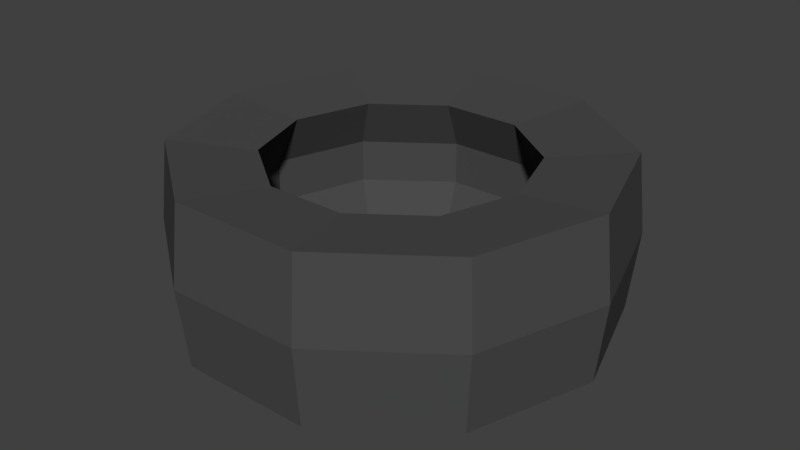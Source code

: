 # Source: Tyre.blend  (saved by Blender 2.79.0; exported with 4.5.12 LTS)
import bpy
from mathutils import Matrix  # noqa: F401  (used for matrix-valued properties, if any)

bpy.ops.wm.read_factory_settings(use_empty=True)
scene = bpy.context.scene
scene.name = 'Scene'

# ---- collections
col_collection_1 = bpy.data.collections.new('Collection 1'); scene.collection.children.link(col_collection_1)

# ---- materials (node trees are filled in below, after node groups)
mat_tyrerubber = bpy.data.materials.new('TyreRubber')
mat_tyrerubber.alpha_threshold = 0.0
mat_tyrerubber.use_transparent_shadow = False
mat_tyrerubber.diffuse_color = (0.06998, 0.06998, 0.06998, 1.0)
mat_tyrerubber.roughness = 0.5

# ---- material node trees

# ---- world
world_world = bpy.data.worlds.new('World'); scene.world = world_world
world_world.color = (0.05088, 0.05088, 0.05088)
world_world.use_sun_shadow = False
world_world.sun_shadow_jitter_overblur = 0.0
world_world.cycles.sampling_method = 'MANUAL'

# ---- meshes
me_torus = bpy.data.meshes.new('Torus')
me_torus.from_pydata([(1.111, 5.738e-09, 0.2416), (1.067, 9.993e-09, 0.6396), (0.6433, -1.223e-08, 0.6009), (0.6433, -1.223e-08, -0.1252), (1.067, 9.993e-09, -0.1564), (0.8986, 0.6529, 0.2416), (0.8633, 0.6272, 0.6396), (0.5204, 0.3781, 0.6009), (0.5204, 0.3781, -0.1252), (0.8633, 0.6272, -0.1564), (0.3432, 1.056, 0.2416), (0.3298, 1.015, 0.6396), (0.1988, 0.6118, 0.6009), (0.1988, 0.6118, -0.1252), (0.3298, 1.015, -0.1564), (-0.3432, 1.056, 0.2416), (-0.3298, 1.015, 0.6396), (-0.1988, 0.6118, 0.6009), (-0.1988, 0.6118, -0.1252), (-0.3298, 1.015, -0.1564), (-0.8986, 0.6529, 0.2416), (-0.8633, 0.6272, 0.6396), (-0.5204, 0.3781, 0.6009), (-0.5204, 0.3781, -0.1252), (-0.8633, 0.6272, -0.1564), (-1.111, 1.028e-07, 0.2416), (-1.067, 1.033e-07, 0.6396), (-0.6433, 4.401e-08, 0.6009), (-0.6433, 4.401e-08, -0.1252), (-1.067, 1.033e-07, -0.1564), (-0.8986, -0.6529, 0.2416), (-0.8633, -0.6272, 0.6396), (-0.5204, -0.3781, 0.6009), (-0.5204, -0.3781, -0.1252), (-0.8633, -0.6272, -0.1564), (-0.3432, -1.056, 0.2416), (-0.3298, -1.015, 0.6396), (-0.1988, -0.6118, 0.6009), (-0.1988, -0.6118, -0.1252), (-0.3298, -1.015, -0.1564), (0.3432, -1.056, 0.2416), (0.3298, -1.015, 0.6396), (0.1988, -0.6118, 0.6009), (0.1988, -0.6118, -0.1252), (0.3298, -1.015, -0.1564), (0.8986, -0.6529, 0.2416), (0.8633, -0.6272, 0.6396), (0.5204, -0.3781, 0.6009), (0.5204, -0.3781, -0.1252), (0.8633, -0.6272, -0.1564), (-0.2437, -0.75, 0.1213), (0.2437, -0.75, 0.1213), (-0.638, 0.4635, 0.3384), (-0.638, 0.4635, 0.1213), (0.2437, 0.75, 0.3384), (-0.2437, 0.75, 0.3384), (0.7886, -6.142e-09, 0.3384), (0.7886, -6.142e-09, 0.1213), (0.2437, -0.75, 0.3384), (0.638, -0.4635, 0.1213), (-0.2437, -0.75, 0.3384), (-0.638, -0.4635, 0.3384), (-0.638, -0.4635, 0.1213), (0.2437, 0.75, 0.1213), (-0.7886, 6.28e-08, 0.3384), (-0.7886, 6.28e-08, 0.1213), (0.638, 0.4635, 0.3384), (0.638, -0.4635, 0.3384), (-0.2437, 0.75, 0.1213), (0.638, 0.4635, 0.1213)], [], [(0, 5, 6, 1), (1, 6, 7, 2), (8, 3, 57, 69), (3, 8, 9, 4), (4, 9, 5, 0), (5, 10, 11, 6), (6, 11, 12, 7), (2, 7, 66, 56), (8, 13, 14, 9), (9, 14, 10, 5), (10, 15, 16, 11), (11, 16, 17, 12), (37, 42, 58, 60), (13, 18, 19, 14), (14, 19, 15, 10), (15, 20, 21, 16), (16, 21, 22, 17), (17, 22, 52, 55), (18, 23, 24, 19), (19, 24, 20, 15), (20, 25, 26, 21), (21, 26, 27, 22), (27, 32, 61, 64), (23, 28, 29, 24), (24, 29, 25, 20), (25, 30, 31, 26), (26, 31, 32, 27), (18, 13, 63, 68), (28, 33, 34, 29), (29, 34, 30, 25), (30, 35, 36, 31), (31, 36, 37, 32), (33, 28, 65, 62), (33, 38, 39, 34), (34, 39, 35, 30), (35, 40, 41, 36), (36, 41, 42, 37), (22, 27, 64, 52), (38, 43, 44, 39), (39, 44, 40, 35), (40, 45, 46, 41), (41, 46, 47, 42), (38, 33, 62, 50), (43, 48, 49, 44), (44, 49, 45, 40), (45, 0, 1, 46), (46, 1, 2, 47), (42, 47, 67, 58), (48, 3, 4, 49), (49, 4, 0, 45), (56, 66, 69, 57), (66, 54, 63, 69), (54, 55, 68, 63), (55, 52, 53, 68), (52, 64, 65, 53), (64, 61, 62, 65), (61, 60, 50, 62), (60, 58, 51, 50), (58, 67, 59, 51), (67, 56, 57, 59), (48, 43, 51, 59), (13, 8, 69, 63), (43, 38, 50, 51), (7, 12, 54, 66), (32, 37, 60, 61), (47, 2, 56, 67), (3, 48, 59, 57), (12, 17, 55, 54), (28, 23, 53, 65), (23, 18, 68, 53)])
_uv = me_torus.uv_layers.new(name='UVMap')
_uv.uv.foreach_set('vector', [0.0, 0.0, 1.0, 0.0, 1.0, 1.0, 0.0, 1.0, 0.0, 0.0, 1.0, 0.0, 1.0, 1.0, 0.0, 1.0, 0.0, 0.0, 1.0, 0.0, 1.0, 1.0, 0.0, 1.0, 0.0, 0.0, 1.0, 0.0, 1.0, 1.0, 0.0, 1.0, 0.0, 0.0, 1.0, 0.0, 1.0, 1.0, 0.0, 1.0, 0.0, 0.0, 1.0, 0.0, 1.0, 1.0, 0.0, 1.0, 0.0, 0.0, 1.0, 0.0, 1.0, 1.0, 0.0, 1.0, 0.0, 0.0, 1.0, 0.0, 1.0, 1.0, 0.0, 1.0, 0.0, 0.0, 1.0, 0.0, 1.0, 1.0, 0.0, 1.0, 0.0, 0.0, 1.0, 0.0, 1.0, 1.0, 0.0, 1.0, 0.0, 0.0, 1.0, 0.0, 1.0, 1.0, 0.0, 1.0, 0.0, 0.0, 1.0, 0.0, 1.0, 1.0, 0.0, 1.0, 0.0, 0.0, 1.0, 0.0, 1.0, 1.0, 0.0, 1.0, 0.0, 0.0, 1.0, 0.0, 1.0, 1.0, 0.0, 1.0, 0.0, 0.0, 1.0, 0.0, 1.0, 1.0, 0.0, 1.0, 0.0, 0.0, 1.0, 0.0, 1.0, 1.0, 0.0, 1.0, 0.0, 0.0, 1.0, 0.0, 1.0, 1.0, 0.0, 1.0, 0.0, 0.0, 1.0, 0.0, 1.0, 1.0, 0.0, 1.0, 0.0, 0.0, 1.0, 0.0, 1.0, 1.0, 0.0, 1.0, 0.0, 0.0, 1.0, 0.0, 1.0, 1.0, 0.0, 1.0, 0.0, 0.0, 1.0, 0.0, 1.0, 1.0, 0.0, 1.0, 0.0, 0.0, 1.0, 0.0, 1.0, 1.0, 0.0, 1.0, 0.0, 0.0, 1.0, 0.0, 1.0, 1.0, 0.0, 1.0, 0.0, 0.0, 1.0, 0.0, 1.0, 1.0, 0.0, 1.0, 0.0, 0.0, 1.0, 0.0, 1.0, 1.0, 0.0, 1.0, 0.0, 0.0, 1.0, 0.0, 1.0, 1.0, 0.0, 1.0, 0.0, 0.0, 1.0, 0.0, 1.0, 1.0, 0.0, 1.0, 0.0, 0.0, 1.0, 0.0, 1.0, 1.0, 0.0, 1.0, 0.0, 0.0, 1.0, 0.0, 1.0, 1.0, 0.0, 1.0, 0.0, 0.0, 1.0, 0.0, 1.0, 1.0, 0.0, 1.0, 0.0, 0.0, 1.0, 0.0, 1.0, 1.0, 0.0, 1.0, 0.0, 0.0, 1.0, 0.0, 1.0, 1.0, 0.0, 1.0, 0.0, 0.0, 1.0, 0.0, 1.0, 1.0, 0.0, 1.0, 0.0, 0.0, 1.0, 0.0, 1.0, 1.0, 0.0, 1.0, 0.0, 0.0, 1.0, 0.0, 1.0, 1.0, 0.0, 1.0, 0.0, 0.0, 1.0, 0.0, 1.0, 1.0, 0.0, 1.0, 0.0, 0.0, 1.0, 0.0, 1.0, 1.0, 0.0, 1.0, 0.0, 0.0, 1.0, 0.0, 1.0, 1.0, 0.0, 1.0, 0.0, 0.0, 1.0, 0.0, 1.0, 1.0, 0.0, 1.0, 0.0, 0.0, 1.0, 0.0, 1.0, 1.0, 0.0, 1.0, 0.0, 0.0, 1.0, 0.0, 1.0, 1.0, 0.0, 1.0, 0.0, 0.0, 1.0, 0.0, 1.0, 1.0, 0.0, 1.0, 0.0, 0.0, 1.0, 0.0, 1.0, 1.0, 0.0, 1.0, 0.0, 0.0, 1.0, 0.0, 1.0, 1.0, 0.0, 1.0, 0.0, 0.0, 1.0, 0.0, 1.0, 1.0, 0.0, 1.0, 0.0, 0.0, 1.0, 0.0, 1.0, 1.0, 0.0, 1.0, 0.0, 0.0, 1.0, 0.0, 1.0, 1.0, 0.0, 1.0, 0.0, 0.0, 1.0, 0.0, 1.0, 1.0, 0.0, 1.0, 0.0, 0.0, 1.0, 0.0, 1.0, 1.0, 0.0, 1.0, 0.0, 0.0, 1.0, 0.0, 1.0, 1.0, 0.0, 1.0, 0.0, 0.0, 1.0, 0.0, 1.0, 1.0, 0.0, 1.0, 0.0, 0.0, 1.0, 0.0, 1.0, 1.0, 0.0, 1.0, 0.0, 0.0, 1.0, 0.0, 1.0, 1.0, 0.0, 1.0, 0.0, 0.0, 1.0, 0.0, 1.0, 1.0, 0.0, 1.0, 0.0, 0.0, 1.0, 0.0, 1.0, 1.0, 0.0, 1.0, 0.0, 0.0, 1.0, 0.0, 1.0, 1.0, 0.0, 1.0, 0.0, 0.0, 1.0, 0.0, 1.0, 1.0, 0.0, 1.0, 0.0, 0.0, 1.0, 0.0, 1.0, 1.0, 0.0, 1.0, 0.0, 0.0, 1.0, 0.0, 1.0, 1.0, 0.0, 1.0, 0.0, 0.0, 1.0, 0.0, 1.0, 1.0, 0.0, 1.0, 0.0, 0.0, 1.0, 0.0, 1.0, 1.0, 0.0, 1.0, 0.0, 0.0, 1.0, 0.0, 1.0, 1.0, 0.0, 1.0, 0.0, 0.0, 1.0, 0.0, 1.0, 1.0, 0.0, 1.0, 0.0, 0.0, 1.0, 0.0, 1.0, 1.0, 0.0, 1.0, 0.0, 0.0, 1.0, 0.0, 1.0, 1.0, 0.0, 1.0, 0.0, 0.0, 1.0, 0.0, 1.0, 1.0, 0.0, 1.0, 0.0, 0.0, 1.0, 0.0, 1.0, 1.0, 0.0, 1.0, 0.0, 0.0, 1.0, 0.0, 1.0, 1.0, 0.0, 1.0, 0.0, 0.0, 1.0, 0.0, 1.0, 1.0, 0.0, 1.0, 0.0, 0.0, 1.0, 0.0, 1.0, 1.0, 0.0, 1.0])
me_torus.materials.append(mat_tyrerubber)
me_torus.use_remesh_preserve_volume = False
me_torus.use_remesh_preserve_attributes = False
me_torus.use_mirror_vertex_groups = False
me_torus.update()

# ---- objects
ob_torus = bpy.data.objects.new('Torus', me_torus)

# ---- transforms, parenting, visibility, modifiers, constraints
ob_torus.location = (0.0, 0.0, 0.0)
ob_torus.lineart.crease_threshold = 0.0

# ---- collection membership
col_collection_1.objects.link(ob_torus)

# ---- scene / render settings (as saved in the file)
scene.frame_start = 1; scene.frame_end = 250; scene.frame_set(1)
scene.render.engine = 'BLENDER_EEVEE_NEXT'
scene.render.resolution_percentage = 50
scene.render.dither_intensity = 0.0
scene.cycles.use_denoising = False
scene.cycles.samples = 128
scene.cycles.sampling_pattern = 'TABULATED_SOBOL'
scene.cycles.use_adaptive_sampling = False
scene.cycles.use_light_tree = False
scene.cycles.blur_glossy = 0.0
scene.cycles.sample_clamp_indirect = 0.0
scene.view_settings.view_transform = 'Standard'
bpy.context.view_layer.update()

# ---- added for rendering (the .blend has no active camera and no usable light): camera, sun
cam_auto = bpy.data.cameras.new('AutoCamera')
cam_auto.lens = 50.0
cam_auto.sensor_width = 36.0
cam_auto.clip_end = 1000.0
ob_auto_camera = bpy.data.objects.new('AutoCamera', cam_auto)
scene.collection.objects.link(ob_auto_camera)
ob_auto_camera.location = (2.93049, -3.51659, 2.58601)
ob_auto_camera.rotation_euler = (1.09748, -7.21219e-08, 0.694738)
scene.camera = ob_auto_camera
light_auto_sun = bpy.data.lights.new('AutoSun', 'SUN')
light_auto_sun.energy = 3.0
light_auto_sun.angle = 0.0523599
ob_auto_sun = bpy.data.objects.new('AutoSun', light_auto_sun)
scene.collection.objects.link(ob_auto_sun)
ob_auto_sun.rotation_euler = (0.872665, 0.174533, 0.523599)
bpy.context.view_layer.update()
